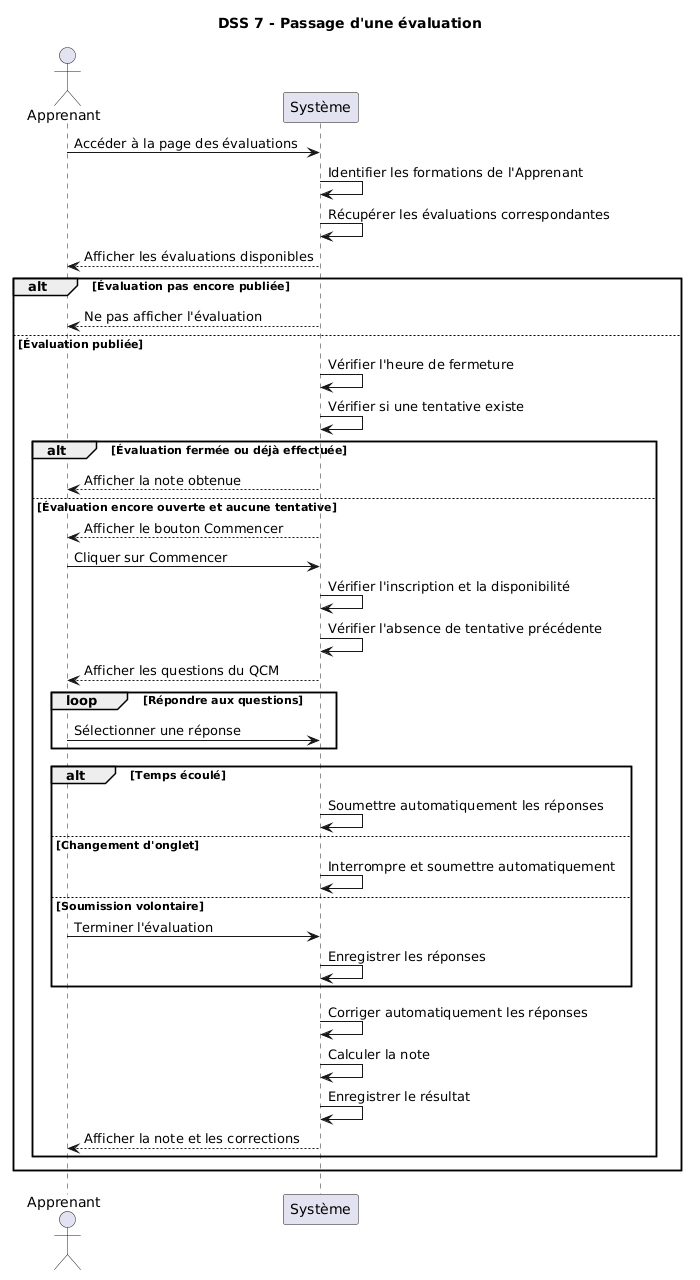

The diagram above was rendered by PlantUML. Its source (embedded in the PNG):
@startuml
title DSS 7 - Passage d'une évaluation

actor Apprenant
participant "Système" as Systeme

Apprenant -> Systeme : Accéder à la page des évaluations
Systeme -> Systeme : Identifier les formations de l'Apprenant
Systeme -> Systeme : Récupérer les évaluations correspondantes
Systeme --> Apprenant : Afficher les évaluations disponibles

alt Évaluation pas encore publiée
    Systeme --> Apprenant : Ne pas afficher l'évaluation
else Évaluation publiée
    Systeme -> Systeme : Vérifier l'heure de fermeture
    Systeme -> Systeme : Vérifier si une tentative existe

    alt Évaluation fermée ou déjà effectuée
        Systeme --> Apprenant : Afficher la note obtenue
    else Évaluation encore ouverte et aucune tentative
        Systeme --> Apprenant : Afficher le bouton Commencer

        Apprenant -> Systeme : Cliquer sur Commencer
        Systeme -> Systeme : Vérifier l'inscription et la disponibilité
        Systeme -> Systeme : Vérifier l'absence de tentative précédente

        Systeme --> Apprenant : Afficher les questions du QCM

        loop Répondre aux questions
            Apprenant -> Systeme : Sélectionner une réponse
        end

        alt Temps écoulé
            Systeme -> Systeme : Soumettre automatiquement les réponses
        else Changement d'onglet
            Systeme -> Systeme : Interrompre et soumettre automatiquement
        else Soumission volontaire
            Apprenant -> Systeme : Terminer l'évaluation
            Systeme -> Systeme : Enregistrer les réponses
        end

        Systeme -> Systeme : Corriger automatiquement les réponses
        Systeme -> Systeme : Calculer la note
        Systeme -> Systeme : Enregistrer le résultat

        Systeme --> Apprenant : Afficher la note et les corrections
    end
end
@enduml